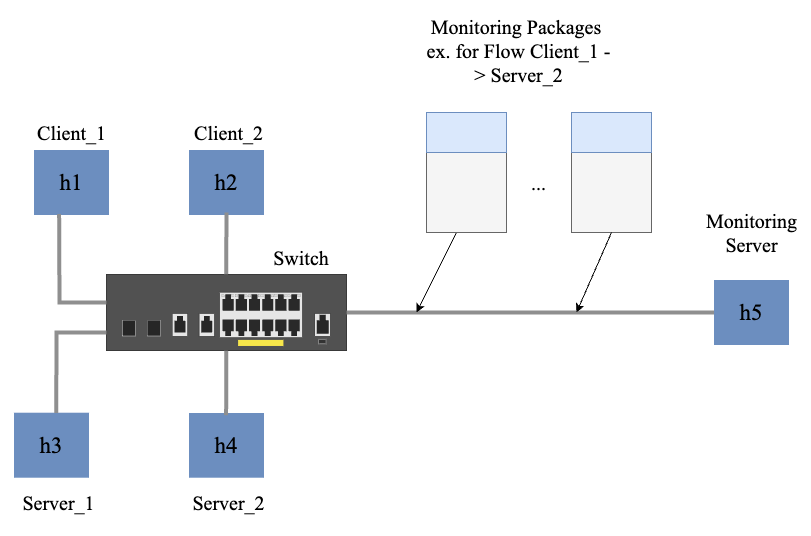

The diagram above was exported from draw.io. Its source (the exported page's mxGraphModel, read from the mxfile embedded in the PNG):
<mxGraphModel dx="1405" dy="2214" grid="1" gridSize="10" guides="1" tooltips="1" connect="1" arrows="1" fold="1" page="1" pageScale="1" pageWidth="850" pageHeight="1100" math="0" shadow="0">
  <root>
    <mxCell id="0" />
    <mxCell id="1" parent="0" />
    <mxCell id="kGeZU_GQnKdryaEFZ7Q8-1" value="" style="html=1;verticalLabelPosition=bottom;verticalAlign=top;outlineConnect=0;shadow=0;dashed=0;shape=mxgraph.rack.hpe_aruba.switches.jl693a_aruba_12g_poeplus_2g_2sfpplus_switch;" vertex="1" parent="1">
      <mxGeometry x="230" y="221.82" width="240" height="76.36" as="geometry" />
    </mxCell>
    <mxCell id="kGeZU_GQnKdryaEFZ7Q8-2" value="" style="endArrow=none;html=1;rounded=1;strokeColor=#8f8f8f;strokeWidth=4;" edge="1" parent="1" target="kGeZU_GQnKdryaEFZ7Q8-3">
      <mxGeometry width="50" height="50" relative="1" as="geometry">
        <mxPoint x="470" y="260" as="sourcePoint" />
        <mxPoint x="540" y="260" as="targetPoint" />
        <Array as="points">
          <mxPoint x="720" y="260" />
        </Array>
      </mxGeometry>
    </mxCell>
    <mxCell id="kGeZU_GQnKdryaEFZ7Q8-3" value="&lt;font face=&quot;Times New Roman&quot; style=&quot;font-size: 23px;&quot;&gt;h5&lt;/font&gt;" style="rounded=0;whiteSpace=wrap;html=1;fillColor=#6c8ebf;strokeColor=#6c8ebf;gradientColor=none;fillStyle=auto;gradientDirection=north;strokeWidth=5;" vertex="1" parent="1">
      <mxGeometry x="840" y="230" width="70" height="60" as="geometry" />
    </mxCell>
    <mxCell id="kGeZU_GQnKdryaEFZ7Q8-4" value="&lt;font face=&quot;Times New Roman&quot; style=&quot;font-size: 23px;&quot;&gt;h1&lt;/font&gt;" style="rounded=0;whiteSpace=wrap;html=1;fillColor=#6c8ebf;strokeColor=#6c8ebf;gradientColor=none;fillStyle=auto;gradientDirection=north;strokeWidth=5;" vertex="1" parent="1">
      <mxGeometry x="160" y="100" width="70" height="60" as="geometry" />
    </mxCell>
    <mxCell id="kGeZU_GQnKdryaEFZ7Q8-5" value="&lt;font face=&quot;Times New Roman&quot; style=&quot;font-size: 23px;&quot;&gt;h2&lt;/font&gt;" style="rounded=0;whiteSpace=wrap;html=1;fillColor=#6c8ebf;strokeColor=#6c8ebf;gradientColor=none;fillStyle=auto;gradientDirection=north;strokeWidth=5;" vertex="1" parent="1">
      <mxGeometry x="315" y="100" width="70" height="60" as="geometry" />
    </mxCell>
    <mxCell id="kGeZU_GQnKdryaEFZ7Q8-6" value="&lt;font face=&quot;Times New Roman&quot; style=&quot;font-size: 23px;&quot;&gt;h3&lt;/font&gt;" style="rounded=0;whiteSpace=wrap;html=1;fillColor=#6c8ebf;strokeColor=#6c8ebf;gradientColor=none;fillStyle=auto;gradientDirection=north;strokeWidth=5;" vertex="1" parent="1">
      <mxGeometry x="140" y="362.71" width="70" height="60" as="geometry" />
    </mxCell>
    <mxCell id="kGeZU_GQnKdryaEFZ7Q8-7" value="&lt;font face=&quot;Times New Roman&quot; style=&quot;font-size: 23px;&quot;&gt;h4&lt;/font&gt;" style="rounded=0;whiteSpace=wrap;html=1;fillColor=#6c8ebf;strokeColor=#6c8ebf;gradientColor=none;fillStyle=auto;gradientDirection=north;strokeWidth=5;" vertex="1" parent="1">
      <mxGeometry x="315" y="363" width="70" height="59.71" as="geometry" />
    </mxCell>
    <mxCell id="kGeZU_GQnKdryaEFZ7Q8-8" value="" style="endArrow=none;html=1;rounded=0;exitX=0.568;exitY=-0.036;exitDx=0;exitDy=0;exitPerimeter=0;strokeColor=#8f8f8f;strokeWidth=4;" edge="1" parent="1" source="kGeZU_GQnKdryaEFZ7Q8-6">
      <mxGeometry width="50" height="50" relative="1" as="geometry">
        <mxPoint x="180" y="350" as="sourcePoint" />
        <mxPoint x="230" y="280" as="targetPoint" />
        <Array as="points">
          <mxPoint x="180" y="280" />
        </Array>
      </mxGeometry>
    </mxCell>
    <mxCell id="kGeZU_GQnKdryaEFZ7Q8-9" value="" style="endArrow=none;html=1;rounded=0;strokeColor=#8f8f8f;strokeWidth=4;" edge="1" parent="1" target="kGeZU_GQnKdryaEFZ7Q8-1">
      <mxGeometry width="50" height="50" relative="1" as="geometry">
        <mxPoint x="349.6" y="362.71" as="sourcePoint" />
        <mxPoint x="350" y="303" as="targetPoint" />
      </mxGeometry>
    </mxCell>
    <mxCell id="kGeZU_GQnKdryaEFZ7Q8-10" value="" style="endArrow=none;html=1;rounded=0;exitX=0.323;exitY=1.027;exitDx=0;exitDy=0;exitPerimeter=0;strokeWidth=4;strokeColor=#8f8f8f;" edge="1" parent="1" source="kGeZU_GQnKdryaEFZ7Q8-4">
      <mxGeometry width="50" height="50" relative="1" as="geometry">
        <mxPoint x="180" y="190" as="sourcePoint" />
        <mxPoint x="230" y="250" as="targetPoint" />
        <Array as="points">
          <mxPoint x="183" y="250" />
        </Array>
      </mxGeometry>
    </mxCell>
    <mxCell id="kGeZU_GQnKdryaEFZ7Q8-11" value="" style="endArrow=none;html=1;rounded=0;strokeColor=#8f8f8f;strokeWidth=4;" edge="1" parent="1">
      <mxGeometry width="50" height="50" relative="1" as="geometry">
        <mxPoint x="349.68" y="221.82" as="sourcePoint" />
        <mxPoint x="350" y="160" as="targetPoint" />
      </mxGeometry>
    </mxCell>
    <mxCell id="kGeZU_GQnKdryaEFZ7Q8-12" value="&lt;font face=&quot;Times New Roman&quot; style=&quot;font-size: 20px;&quot;&gt;Switch&lt;/font&gt;" style="text;html=1;strokeColor=none;fillColor=none;align=center;verticalAlign=middle;whiteSpace=wrap;rounded=0;" vertex="1" parent="1">
      <mxGeometry x="395" y="190" width="60" height="30" as="geometry" />
    </mxCell>
    <mxCell id="kGeZU_GQnKdryaEFZ7Q8-13" value="&lt;font face=&quot;Times New Roman&quot; style=&quot;font-size: 20px;&quot;&gt;Client_1&lt;/font&gt;" style="text;html=1;strokeColor=none;fillColor=none;align=center;verticalAlign=middle;whiteSpace=wrap;rounded=0;" vertex="1" parent="1">
      <mxGeometry x="152.5" y="60" width="85" height="40" as="geometry" />
    </mxCell>
    <mxCell id="kGeZU_GQnKdryaEFZ7Q8-14" value="&lt;font face=&quot;Times New Roman&quot; style=&quot;font-size: 20px;&quot;&gt;Client_2&lt;/font&gt;" style="text;html=1;strokeColor=none;fillColor=none;align=center;verticalAlign=middle;whiteSpace=wrap;rounded=0;" vertex="1" parent="1">
      <mxGeometry x="310" y="60" width="85" height="40" as="geometry" />
    </mxCell>
    <mxCell id="kGeZU_GQnKdryaEFZ7Q8-15" value="&lt;font face=&quot;Times New Roman&quot; style=&quot;font-size: 20px;&quot;&gt;Server_1&lt;/font&gt;" style="text;html=1;strokeColor=none;fillColor=none;align=center;verticalAlign=middle;whiteSpace=wrap;rounded=0;" vertex="1" parent="1">
      <mxGeometry x="140" y="430" width="85" height="40" as="geometry" />
    </mxCell>
    <mxCell id="kGeZU_GQnKdryaEFZ7Q8-16" value="&lt;font face=&quot;Times New Roman&quot; style=&quot;font-size: 20px;&quot;&gt;Server_2&lt;/font&gt;" style="text;html=1;strokeColor=none;fillColor=none;align=center;verticalAlign=middle;whiteSpace=wrap;rounded=0;" vertex="1" parent="1">
      <mxGeometry x="310" y="430" width="85" height="40" as="geometry" />
    </mxCell>
    <mxCell id="kGeZU_GQnKdryaEFZ7Q8-17" value="&lt;font face=&quot;Times New Roman&quot; style=&quot;font-size: 20px;&quot;&gt;Monitoring Server&lt;/font&gt;" style="text;html=1;strokeColor=none;fillColor=none;align=center;verticalAlign=middle;whiteSpace=wrap;rounded=0;" vertex="1" parent="1">
      <mxGeometry x="832.5" y="160" width="85" height="40" as="geometry" />
    </mxCell>
    <mxCell id="kGeZU_GQnKdryaEFZ7Q8-18" value="" style="endArrow=classic;html=1;rounded=0;" edge="1" parent="1">
      <mxGeometry width="50" height="50" relative="1" as="geometry">
        <mxPoint x="580" y="180" as="sourcePoint" />
        <mxPoint x="540" y="260" as="targetPoint" />
      </mxGeometry>
    </mxCell>
    <mxCell id="kGeZU_GQnKdryaEFZ7Q8-19" value="" style="whiteSpace=wrap;html=1;aspect=fixed;fillColor=#f5f5f5;fontColor=#333333;strokeColor=#666666;" vertex="1" parent="1">
      <mxGeometry x="550" y="100" width="80" height="80" as="geometry" />
    </mxCell>
    <mxCell id="kGeZU_GQnKdryaEFZ7Q8-20" value="" style="rounded=0;whiteSpace=wrap;html=1;fillColor=#dae8fc;strokeColor=#6c8ebf;" vertex="1" parent="1">
      <mxGeometry x="550" y="60" width="80" height="40" as="geometry" />
    </mxCell>
    <mxCell id="kGeZU_GQnKdryaEFZ7Q8-21" value="&lt;font face=&quot;Times New Roman&quot;&gt;&lt;span style=&quot;font-size: 20px;&quot;&gt;Monitoring Packages&amp;nbsp;&lt;/span&gt;&lt;/font&gt;&lt;div&gt;&lt;font face=&quot;Times New Roman&quot;&gt;&lt;span style=&quot;font-size: 20px;&quot;&gt;ex. for Flow Client_1 -&amp;gt; Server_2&lt;/span&gt;&lt;/font&gt;&lt;/div&gt;&lt;div&gt;&lt;font face=&quot;Times New Roman&quot;&gt;&lt;span style=&quot;font-size: 20px;&quot;&gt;&lt;br&gt;&lt;/span&gt;&lt;/font&gt;&lt;/div&gt;" style="text;html=1;strokeColor=none;fillColor=none;align=center;verticalAlign=middle;whiteSpace=wrap;rounded=0;" vertex="1" parent="1">
      <mxGeometry x="545" y="-10" width="195" height="40" as="geometry" />
    </mxCell>
    <mxCell id="kGeZU_GQnKdryaEFZ7Q8-22" value="" style="whiteSpace=wrap;html=1;aspect=fixed;fillColor=#f5f5f5;fontColor=#333333;strokeColor=#666666;" vertex="1" parent="1">
      <mxGeometry x="695" y="100" width="80" height="80" as="geometry" />
    </mxCell>
    <mxCell id="kGeZU_GQnKdryaEFZ7Q8-23" value="" style="rounded=0;whiteSpace=wrap;html=1;fillColor=#dae8fc;strokeColor=#6c8ebf;" vertex="1" parent="1">
      <mxGeometry x="695" y="60" width="80" height="40" as="geometry" />
    </mxCell>
    <mxCell id="kGeZU_GQnKdryaEFZ7Q8-25" value="" style="endArrow=classic;html=1;rounded=0;exitX=0.5;exitY=1;exitDx=0;exitDy=0;" edge="1" parent="1" source="kGeZU_GQnKdryaEFZ7Q8-22">
      <mxGeometry width="50" height="50" relative="1" as="geometry">
        <mxPoint x="590" y="190" as="sourcePoint" />
        <mxPoint x="700" y="260" as="targetPoint" />
      </mxGeometry>
    </mxCell>
    <mxCell id="kGeZU_GQnKdryaEFZ7Q8-27" value="&lt;font face=&quot;Times New Roman&quot;&gt;&lt;span style=&quot;font-size: 20px;&quot;&gt;...&lt;/span&gt;&lt;/font&gt;" style="text;html=1;strokeColor=none;fillColor=none;align=center;verticalAlign=middle;whiteSpace=wrap;rounded=0;" vertex="1" parent="1">
      <mxGeometry x="620" y="110" width="85" height="40" as="geometry" />
    </mxCell>
  </root>
</mxGraphModel>